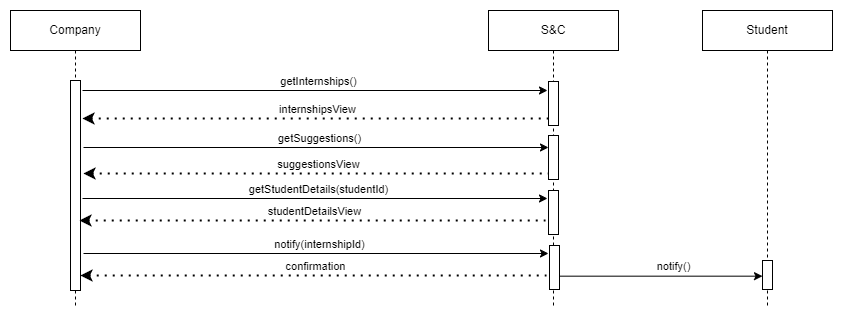

The diagram above was exported from draw.io. Its source (the exported page's mxGraphModel, read from the mxfile embedded in the PNG):
<mxGraphModel dx="-1203" dy="606" grid="1" gridSize="10" guides="1" tooltips="1" connect="1" arrows="1" fold="1" page="1" pageScale="1" pageWidth="827" pageHeight="1169" math="0" shadow="0">
  <root>
    <mxCell id="0" />
    <mxCell id="1" parent="0" />
    <mxCell id="AW3CazsKkcVGFk_XJgzh-1" value="" style="endArrow=classic;html=1;rounded=0;" edge="1" parent="1">
      <mxGeometry width="50" height="50" relative="1" as="geometry">
        <mxPoint x="2738" y="690" as="sourcePoint" />
        <mxPoint x="3203" y="690" as="targetPoint" />
      </mxGeometry>
    </mxCell>
    <mxCell id="AW3CazsKkcVGFk_XJgzh-2" value="getInternships()" style="edgeLabel;html=1;align=center;verticalAlign=middle;resizable=0;points=[];" connectable="0" vertex="1" parent="AW3CazsKkcVGFk_XJgzh-1">
      <mxGeometry x="-0.1355" y="2" relative="1" as="geometry">
        <mxPoint x="34" y="-8" as="offset" />
      </mxGeometry>
    </mxCell>
    <mxCell id="AW3CazsKkcVGFk_XJgzh-3" value="" style="endArrow=none;dashed=1;html=1;dashPattern=1 3;strokeWidth=2;rounded=0;endFill=0;startArrow=classic;startFill=1;" edge="1" parent="1">
      <mxGeometry width="50" height="50" relative="1" as="geometry">
        <mxPoint x="2738" y="718" as="sourcePoint" />
        <mxPoint x="3204" y="718" as="targetPoint" />
      </mxGeometry>
    </mxCell>
    <mxCell id="AW3CazsKkcVGFk_XJgzh-4" value="internshipsView" style="edgeLabel;html=1;align=center;verticalAlign=middle;resizable=0;points=[];" connectable="0" vertex="1" parent="AW3CazsKkcVGFk_XJgzh-3">
      <mxGeometry x="0.0043" relative="1" as="geometry">
        <mxPoint y="-10" as="offset" />
      </mxGeometry>
    </mxCell>
    <mxCell id="AW3CazsKkcVGFk_XJgzh-5" value="" style="endArrow=classic;html=1;rounded=0;" edge="1" parent="1">
      <mxGeometry width="50" height="50" relative="1" as="geometry">
        <mxPoint x="2739" y="747" as="sourcePoint" />
        <mxPoint x="3204" y="747" as="targetPoint" />
      </mxGeometry>
    </mxCell>
    <mxCell id="AW3CazsKkcVGFk_XJgzh-6" value="getSuggestions()" style="edgeLabel;html=1;align=center;verticalAlign=middle;resizable=0;points=[];" connectable="0" vertex="1" parent="AW3CazsKkcVGFk_XJgzh-5">
      <mxGeometry x="-0.1355" y="2" relative="1" as="geometry">
        <mxPoint x="34" y="-8" as="offset" />
      </mxGeometry>
    </mxCell>
    <mxCell id="AW3CazsKkcVGFk_XJgzh-7" value="" style="endArrow=none;dashed=1;html=1;dashPattern=1 3;strokeWidth=2;rounded=0;endFill=0;startArrow=classic;startFill=1;" edge="1" parent="1">
      <mxGeometry width="50" height="50" relative="1" as="geometry">
        <mxPoint x="2739" y="773" as="sourcePoint" />
        <mxPoint x="3205" y="773" as="targetPoint" />
      </mxGeometry>
    </mxCell>
    <mxCell id="AW3CazsKkcVGFk_XJgzh-8" value="suggestionsView" style="edgeLabel;html=1;align=center;verticalAlign=middle;resizable=0;points=[];" connectable="0" vertex="1" parent="AW3CazsKkcVGFk_XJgzh-7">
      <mxGeometry x="0.0043" relative="1" as="geometry">
        <mxPoint y="-10" as="offset" />
      </mxGeometry>
    </mxCell>
    <mxCell id="AW3CazsKkcVGFk_XJgzh-9" value="&lt;div&gt;S&amp;amp;C&lt;/div&gt;" style="shape=umlLifeline;perimeter=lifelinePerimeter;whiteSpace=wrap;html=1;container=1;dropTarget=0;collapsible=0;recursiveResize=0;outlineConnect=0;portConstraint=eastwest;newEdgeStyle={&quot;curved&quot;:0,&quot;rounded&quot;:0};" vertex="1" parent="1">
      <mxGeometry x="3144" y="610" width="130" height="297" as="geometry" />
    </mxCell>
    <mxCell id="AW3CazsKkcVGFk_XJgzh-10" value="" style="html=1;points=[[0,0,0,0,5],[0,1,0,0,-5],[1,0,0,0,5],[1,1,0,0,-5]];perimeter=orthogonalPerimeter;outlineConnect=0;targetShapes=umlLifeline;portConstraint=eastwest;newEdgeStyle={&quot;curved&quot;:0,&quot;rounded&quot;:0};" vertex="1" parent="AW3CazsKkcVGFk_XJgzh-9">
      <mxGeometry x="60" y="71" width="10" height="44" as="geometry" />
    </mxCell>
    <mxCell id="AW3CazsKkcVGFk_XJgzh-11" value="" style="html=1;points=[[0,0,0,0,5],[0,1,0,0,-5],[1,0,0,0,5],[1,1,0,0,-5]];perimeter=orthogonalPerimeter;outlineConnect=0;targetShapes=umlLifeline;portConstraint=eastwest;newEdgeStyle={&quot;curved&quot;:0,&quot;rounded&quot;:0};" vertex="1" parent="AW3CazsKkcVGFk_XJgzh-9">
      <mxGeometry x="60" y="125" width="10" height="44" as="geometry" />
    </mxCell>
    <mxCell id="AW3CazsKkcVGFk_XJgzh-12" value="" style="html=1;points=[[0,0,0,0,5],[0,1,0,0,-5],[1,0,0,0,5],[1,1,0,0,-5]];perimeter=orthogonalPerimeter;outlineConnect=0;targetShapes=umlLifeline;portConstraint=eastwest;newEdgeStyle={&quot;curved&quot;:0,&quot;rounded&quot;:0};" vertex="1" parent="AW3CazsKkcVGFk_XJgzh-9">
      <mxGeometry x="60" y="180" width="10" height="44" as="geometry" />
    </mxCell>
    <mxCell id="AW3CazsKkcVGFk_XJgzh-13" value="&lt;div&gt;Company&lt;/div&gt;" style="shape=umlLifeline;perimeter=lifelinePerimeter;whiteSpace=wrap;html=1;container=1;dropTarget=0;collapsible=0;recursiveResize=0;outlineConnect=0;portConstraint=eastwest;newEdgeStyle={&quot;curved&quot;:0,&quot;rounded&quot;:0};" vertex="1" parent="1">
      <mxGeometry x="2666" y="610" width="130" height="297" as="geometry" />
    </mxCell>
    <mxCell id="AW3CazsKkcVGFk_XJgzh-14" value="" style="html=1;points=[[0,0,0,0,5],[0,1,0,0,-5],[1,0,0,0,5],[1,1,0,0,-5]];perimeter=orthogonalPerimeter;outlineConnect=0;targetShapes=umlLifeline;portConstraint=eastwest;newEdgeStyle={&quot;curved&quot;:0,&quot;rounded&quot;:0};" vertex="1" parent="AW3CazsKkcVGFk_XJgzh-13">
      <mxGeometry x="60" y="70" width="10" height="210" as="geometry" />
    </mxCell>
    <mxCell id="AW3CazsKkcVGFk_XJgzh-15" value="" style="endArrow=classic;html=1;rounded=0;" edge="1" parent="1">
      <mxGeometry width="50" height="50" relative="1" as="geometry">
        <mxPoint x="2738" y="798" as="sourcePoint" />
        <mxPoint x="3203" y="798" as="targetPoint" />
      </mxGeometry>
    </mxCell>
    <mxCell id="AW3CazsKkcVGFk_XJgzh-16" value="getStudentDetails(studentId)" style="edgeLabel;html=1;align=center;verticalAlign=middle;resizable=0;points=[];" connectable="0" vertex="1" parent="AW3CazsKkcVGFk_XJgzh-15">
      <mxGeometry x="-0.1355" y="2" relative="1" as="geometry">
        <mxPoint x="34" y="-8" as="offset" />
      </mxGeometry>
    </mxCell>
    <mxCell id="AW3CazsKkcVGFk_XJgzh-17" value="" style="endArrow=none;dashed=1;html=1;dashPattern=1 3;strokeWidth=2;rounded=0;endFill=0;startArrow=classic;startFill=1;" edge="1" parent="1">
      <mxGeometry width="50" height="50" relative="1" as="geometry">
        <mxPoint x="2735" y="820" as="sourcePoint" />
        <mxPoint x="3201" y="820" as="targetPoint" />
      </mxGeometry>
    </mxCell>
    <mxCell id="AW3CazsKkcVGFk_XJgzh-18" value="studentDetailsView" style="edgeLabel;html=1;align=center;verticalAlign=middle;resizable=0;points=[];" connectable="0" vertex="1" parent="AW3CazsKkcVGFk_XJgzh-17">
      <mxGeometry x="0.0043" relative="1" as="geometry">
        <mxPoint y="-10" as="offset" />
      </mxGeometry>
    </mxCell>
    <mxCell id="AW3CazsKkcVGFk_XJgzh-19" value="" style="html=1;points=[[0,0,0,0,5],[0,1,0,0,-5],[1,0,0,0,5],[1,1,0,0,-5]];perimeter=orthogonalPerimeter;outlineConnect=0;targetShapes=umlLifeline;portConstraint=eastwest;newEdgeStyle={&quot;curved&quot;:0,&quot;rounded&quot;:0};" vertex="1" parent="1">
      <mxGeometry x="3205" y="845" width="10" height="44" as="geometry" />
    </mxCell>
    <mxCell id="AW3CazsKkcVGFk_XJgzh-20" value="" style="endArrow=classic;html=1;rounded=0;" edge="1" parent="1">
      <mxGeometry width="50" height="50" relative="1" as="geometry">
        <mxPoint x="2739" y="853" as="sourcePoint" />
        <mxPoint x="3204" y="853" as="targetPoint" />
      </mxGeometry>
    </mxCell>
    <mxCell id="AW3CazsKkcVGFk_XJgzh-21" value="notify(internshipId)" style="edgeLabel;html=1;align=center;verticalAlign=middle;resizable=0;points=[];" connectable="0" vertex="1" parent="AW3CazsKkcVGFk_XJgzh-20">
      <mxGeometry x="-0.1355" y="2" relative="1" as="geometry">
        <mxPoint x="34" y="-8" as="offset" />
      </mxGeometry>
    </mxCell>
    <mxCell id="AW3CazsKkcVGFk_XJgzh-22" value="" style="endArrow=none;dashed=1;html=1;dashPattern=1 3;strokeWidth=2;rounded=0;endFill=0;startArrow=classic;startFill=1;" edge="1" parent="1">
      <mxGeometry width="50" height="50" relative="1" as="geometry">
        <mxPoint x="2736" y="875" as="sourcePoint" />
        <mxPoint x="3202" y="875" as="targetPoint" />
      </mxGeometry>
    </mxCell>
    <mxCell id="AW3CazsKkcVGFk_XJgzh-23" value="confirmation" style="edgeLabel;html=1;align=center;verticalAlign=middle;resizable=0;points=[];" connectable="0" vertex="1" parent="AW3CazsKkcVGFk_XJgzh-22">
      <mxGeometry x="0.0043" relative="1" as="geometry">
        <mxPoint y="-10" as="offset" />
      </mxGeometry>
    </mxCell>
    <mxCell id="AW3CazsKkcVGFk_XJgzh-24" value="&lt;div&gt;Student&lt;/div&gt;" style="shape=umlLifeline;perimeter=lifelinePerimeter;whiteSpace=wrap;html=1;container=1;dropTarget=0;collapsible=0;recursiveResize=0;outlineConnect=0;portConstraint=eastwest;newEdgeStyle={&quot;curved&quot;:0,&quot;rounded&quot;:0};" vertex="1" parent="1">
      <mxGeometry x="3358" y="610" width="130" height="297" as="geometry" />
    </mxCell>
    <mxCell id="AW3CazsKkcVGFk_XJgzh-25" value="" style="html=1;points=[[0,0,0,0,5],[0,1,0,0,-5],[1,0,0,0,5],[1,1,0,0,-5]];perimeter=orthogonalPerimeter;outlineConnect=0;targetShapes=umlLifeline;portConstraint=eastwest;newEdgeStyle={&quot;curved&quot;:0,&quot;rounded&quot;:0};" vertex="1" parent="AW3CazsKkcVGFk_XJgzh-24">
      <mxGeometry x="60" y="250" width="10" height="29" as="geometry" />
    </mxCell>
    <mxCell id="AW3CazsKkcVGFk_XJgzh-26" value="" style="endArrow=classic;html=1;rounded=0;" edge="1" parent="1" target="AW3CazsKkcVGFk_XJgzh-25">
      <mxGeometry width="50" height="50" relative="1" as="geometry">
        <mxPoint x="3215" y="875.6700000000001" as="sourcePoint" />
        <mxPoint x="3398" y="876" as="targetPoint" />
      </mxGeometry>
    </mxCell>
    <mxCell id="AW3CazsKkcVGFk_XJgzh-27" value="notify()" style="edgeLabel;html=1;align=center;verticalAlign=middle;resizable=0;points=[];" connectable="0" vertex="1" parent="AW3CazsKkcVGFk_XJgzh-26">
      <mxGeometry x="-0.1355" y="2" relative="1" as="geometry">
        <mxPoint x="25" y="-8" as="offset" />
      </mxGeometry>
    </mxCell>
  </root>
</mxGraphModel>